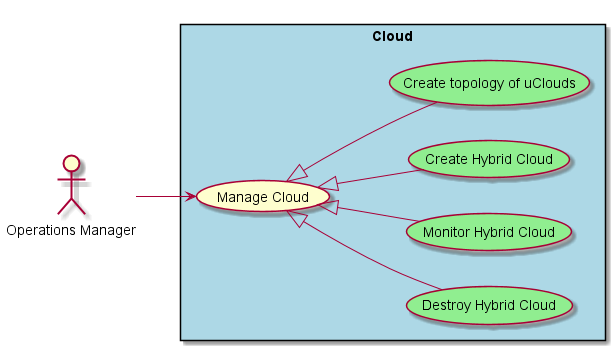

The diagram above was rendered by PlantUML. Its source (embedded in the PNG):
@startuml

left to right direction

actor :Operations Manager: as Actor

rectangle "Cloud" #lightBlue {
    UseCase UC1 as "Manage Cloud"
    UseCase UC2 as "Destroy Hybrid Cloud" #lightgreen
    UseCase UC3 as "Monitor Hybrid Cloud" #lightgreen
    UseCase UC4 as "Create Hybrid Cloud" #lightgreen
    UseCase UC5 as "Create topology of uClouds" #lightgreen

    Actor --> UC1
    UC1 <|-- UC2
    UC1 <|-- UC3
    UC1 <|-- UC4
    UC1 <|-- UC5
}

@enduml